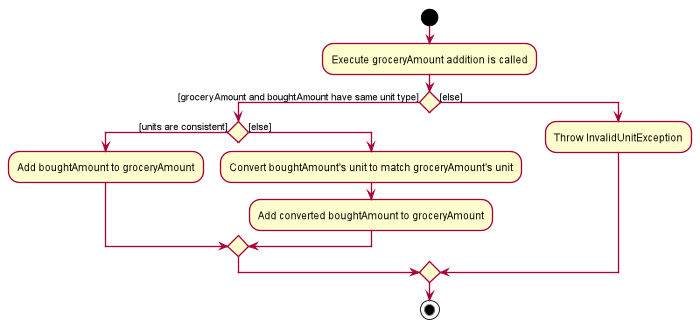

The diagram above was rendered by PlantUML. Its source (embedded in the PNG):
@startuml








skinparam BackgroundColor #FFFFFFF

skinparam Shadowing false

skinparam Class {
    FontColor #FFFFFF
    BorderThickness 1
    BorderColor #FFFFFF
    StereotypeFontColor #FFFFFF
    FontName Arial
}

skinparam Actor {
    BorderColor #000000
    Color #000000
    FontName Arial
}

skinparam Sequence {
    MessageAlign center
    BoxFontSize 15
    BoxPadding 0
    BoxFontColor #FFFFFF
    FontName Arial
}

skinparam Participant {
    FontColor #FFFFFFF
    Padding 20
}

skinparam MinClassWidth 50
skinparam ParticipantPadding 10
skinparam Shadowing false
skinparam DefaultTextAlignment center
skinparam packageStyle Rectangle

hide footbox
hide members
hide circle

start
:Execute groceryAmount addition is called;


if () then ([groceryAmount and boughtAmount have same unit type])
    if () then ([units are consistent])
        :Add boughtAmount to groceryAmount;
    else([else])
        :Convert boughtAmount's unit to match groceryAmount's unit;
        :Add converted boughtAmount to groceryAmount;
    endif
else([else])
    :Throw InvalidUnitException;
endif
stop
@enduml